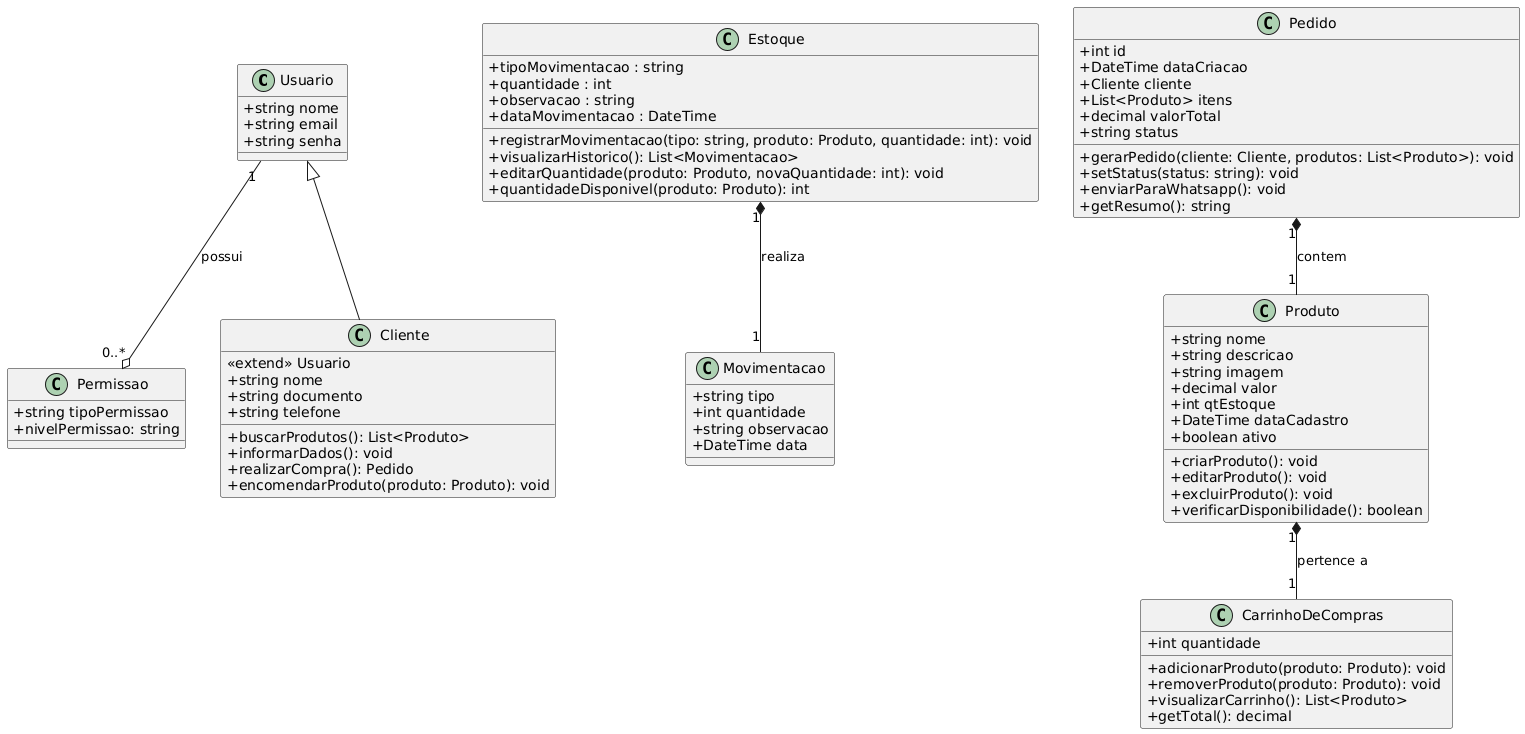

The diagram above was rendered by PlantUML. Its source (embedded in the PNG):
@startuml
skinparam classAttributeIconSize 0

' Definição das classes principais

class Usuario {
    + string nome
    + string email
    + string senha
}

class Permissao {
    + string tipoPermissao
    + nivelPermissao: string
}

class Cliente {
    <<extend>> Usuario
    + string nome
    + string documento
    + string telefone
    + buscarProdutos(): List<Produto>
    + informarDados(): void
    + realizarCompra(): Pedido
    + encomendarProduto(produto: Produto): void
}

class Estoque {
    + registrarMovimentacao(tipo: string, produto: Produto, quantidade: int): void
    + visualizarHistorico(): List<Movimentacao>
    + editarQuantidade(produto: Produto, novaQuantidade: int): void
    + quantidadeDisponivel(produto: Produto): int
    + tipoMovimentacao : string
    + quantidade : int
    + observacao : string
    + dataMovimentacao : DateTime
}

class Movimentacao {
    + string tipo
    + int quantidade
    + string observacao
    + DateTime data
}

class Produto {
    + string nome
    + string descricao
    + string imagem
    + decimal valor
    + int qtEstoque
    + DateTime dataCadastro
    + boolean ativo
    + criarProduto(): void
    + editarProduto(): void
    + excluirProduto(): void
    + verificarDisponibilidade(): boolean
}

class Pedido {
    + int id
    + DateTime dataCriacao
    + Cliente cliente
    + List<Produto> itens
    + decimal valorTotal
    + string status
    + gerarPedido(cliente: Cliente, produtos: List<Produto>): void
    + setStatus(status: string): void
    + enviarParaWhatsapp(): void
    + getResumo(): string
}

class CarrinhoDeCompras {
    + int quantidade
    + adicionarProduto(produto: Produto): void
    + removerProduto(produto: Produto): void
    + visualizarCarrinho(): List<Produto>
    + getTotal(): decimal
}

' Relacionamentos entre as classes

Usuario "1" --o "0..*" Permissao : possui

Usuario <|-- Cliente

Estoque "1" *-- "1" Movimentacao : realiza

Produto "1" *-- "1" CarrinhoDeCompras : pertence a

Pedido "1" *-- "1" Produto : contem
@enduml